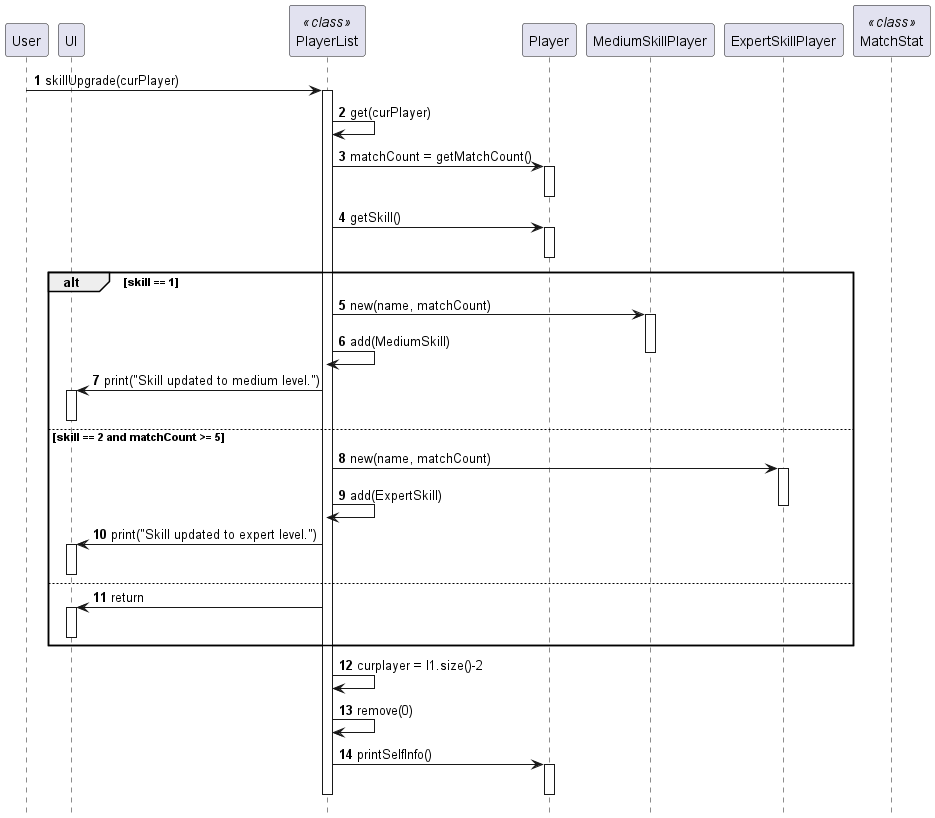

The diagram above was rendered by PlantUML. Its source (embedded in the PNG):
@startuml skillUpgradeSequence
'https://plantuml.com/sequence-diagram

autonumber

!include Style.puml

participant User
participant "UI" as UI
participant "PlayerList" as PL << class >>
participant "Player" as P
participant "MediumSkillPlayer" as MS
participant "ExpertSkillPlayer" as ES
participant "MatchStat" as MSDB << class >>

User -> PL : skillUpgrade(curPlayer)
activate PL

PL -> PL : get(curPlayer)

PL -> P : matchCount = getMatchCount()
activate P
deactivate P

PL -> P : getSkill()
activate P
deactivate P

alt skill == 1
    PL -> MS : new(name, matchCount)
    activate MS
    PL -> PL : add(MediumSkill)
    deactivate MS
    PL -> UI : print("Skill updated to medium level.")
    activate UI
    deactivate UI
else skill == 2 and matchCount >= 5
    PL -> ES : new(name, matchCount)
    activate ES
    PL -> PL : add(ExpertSkill)
    deactivate ES
    PL -> UI : print("Skill updated to expert level.")
    activate UI
    deactivate UI
else
    PL -> UI : return
    activate UI
    deactivate UI
end

PL -> PL : curplayer = l1.size()-2

PL -> PL : remove(0)

PL -> P : printSelfInfo()
activate P
deactivate P

deactivate PL

@enduml